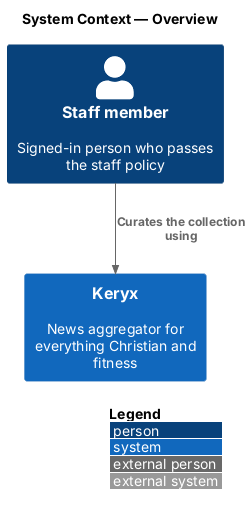

The diagram above was rendered by PlantUML. Its source (embedded in the PNG):
@startuml
!include <C4/C4_Context>
LAYOUT_WITH_LEGEND()
title System Context — Overview

Person(staff, "Staff member", "Signed-in person who passes the staff policy")
System(keryx, "Keryx", "News aggregator for everything Christian and fitness")

Rel(staff, keryx, "Curates the collection using")
@enduml